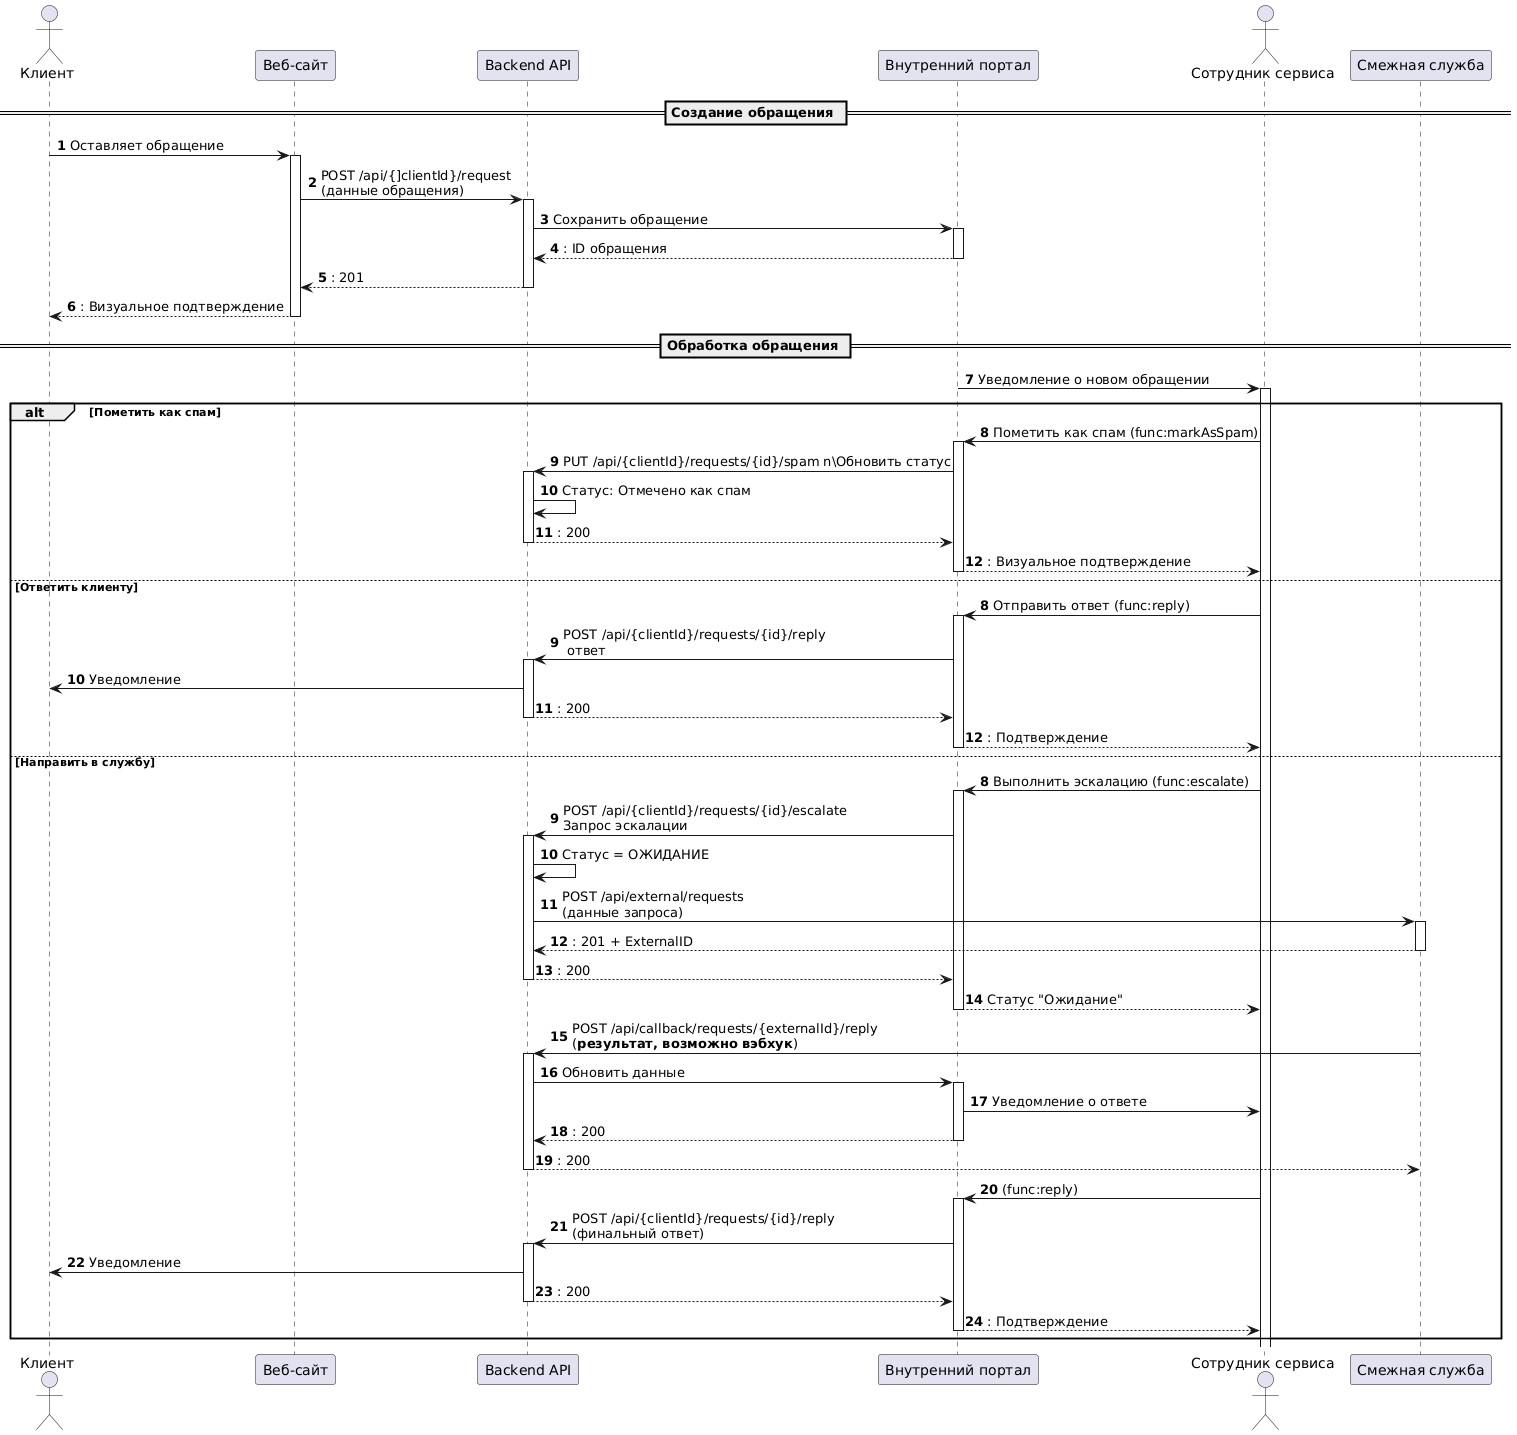

The diagram above was rendered by PlantUML. Its source (embedded in the PNG):
@startuml
actor Клиент
participant "Веб-сайт" as Site
participant "Backend API" as Backend
participant "Внутренний портал" as Portal
actor "Сотрудник сервиса" as Agent
participant "Смежная служба" as Service

autonumber 
== Создание обращения ==
Клиент -> Site: Оставляет обращение
activate Site
Site -> Backend: POST /api/{]clientId}/request\n(данные обращения)
activate Backend
Backend -> Portal: Сохранить обращение
activate Portal
return: ID обращения
return: 201 
return: Визуальное подтверждение

== Обработка обращения ==
Portal -> Agent: Уведомление о новом обращении
activate Agent

alt Пометить как спам
Agent -> Portal: Пометить как спам (func:markAsSpam)
activate Portal
Portal -> Backend: PUT /api/{clientId}/requests/{id}/spam n\Обновить статус
activate Backend
Backend -> Backend: Статус: Отмечено как спам
return: 200 
return: Визуальное подтверждение


autonumber 8
else Ответить клиенту
Agent -> Portal: Отправить ответ (func:reply)
activate Portal
Portal -> Backend: POST /api/{clientId}/requests/{id}/reply\n ответ
activate Backend
Backend -> Клиент: Уведомление 
return: 200 
return: Подтверждение

autonumber 8
else Направить в службу
Agent -> Portal: Выполнить эскалацию (func:escalate)
activate Portal
Portal -> Backend: POST /api/{clientId}/requests/{id}/escalate \nЗапрос эскалации
activate Backend
Backend -> Backend: Статус = ОЖИДАНИЕ
Backend -> Service: POST /api/external/requests\n(данные запроса)
activate Service
Return: 201 + ExternalID
Return: 200 
deactivate Backend
Portal --> Agent: Статус "Ожидание"
deactivate Portal
Service -> Backend: POST /api/callback/requests/{externalId}/reply\n(**результат, возможно вэбхук**)
activate Backend
Backend -> Portal: Обновить данные 
activate Portal
Portal -> Agent: Уведомление о ответе
Return: 200 
Return: 200 

Agent -> Portal: (func:reply)
activate Portal
Portal -> Backend: POST /api/{clientId}/requests/{id}/reply \n(финальный ответ)
activate Backend
Backend -> Клиент: Уведомление
return: 200 
return: Подтверждение

end
@enduml